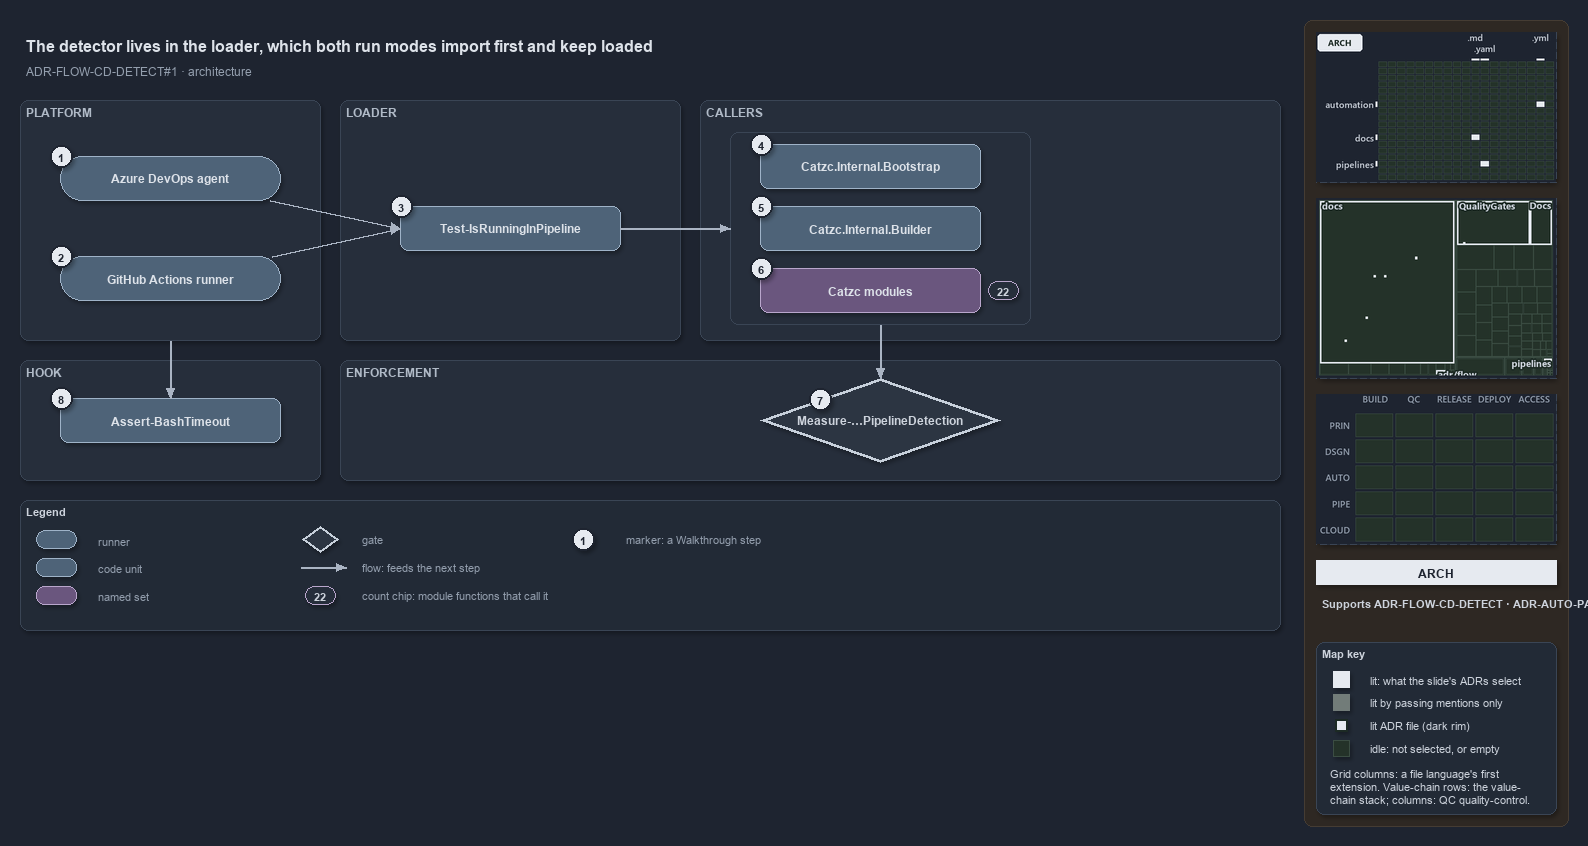

The diagram above was exported from draw.io. Its source (the exported page's mxGraphModel, read from the mxfile embedded in the PNG):
<mxGraphModel dx="1024" dy="768" grid="0" gridSize="10" guides="1" tooltips="1" connect="1" arrows="1" fold="1" page="1" pageScale="1" pageWidth="1572" pageHeight="640" background="#1E2430" math="0" shadow="1">
  <root>
    <mxCell id="0" />
    <mxCell id="1" parent="0" />
    <mxCell id="sidebar-bg" value="" style="rounded=1;arcSize=2;html=1;fillColor=#2E2823;strokeColor=#453C33;shadow=0;" vertex="1" parent="1">
      <mxGeometry x="1304" y="4" width="264" height="806" as="geometry" />
    </mxCell>
    <mxCell id="title" value="The detector lives in the loader, which both run modes import first and keep loaded" style="text;html=1;align=left;verticalAlign=middle;fontSize=16;fontStyle=1;fontColor=#DDE2E9;" vertex="1" parent="1">
      <mxGeometry x="20" y="14" width="1260" height="30" as="geometry" />
    </mxCell>
    <mxCell id="subtitle" value="ADR-FLOW-CD-DETECT#1 &amp;#183; architecture" style="text;html=1;align=left;verticalAlign=middle;fontSize=12;fontColor=#949FAE;" vertex="1" parent="1">
      <mxGeometry x="20" y="44" width="1240" height="20" as="geometry" />
    </mxCell>
    <mxCell id="band-platform" value="PLATFORM" style="rounded=1;html=1;arcSize=3;fillColor=#262E3B;strokeColor=#3A4555;verticalAlign=top;align=left;spacingLeft=8;fontStyle=1;fontSize=12;fontColor=#B0BAC7;" vertex="1" parent="1">
      <mxGeometry x="20" y="84" width="300" height="240" as="geometry" />
    </mxCell>
    <mxCell id="band-loader" value="LOADER" style="rounded=1;html=1;arcSize=3;fillColor=#262E3B;strokeColor=#3A4555;verticalAlign=top;align=left;spacingLeft=8;fontStyle=1;fontSize=12;fontColor=#B0BAC7;" vertex="1" parent="1">
      <mxGeometry x="340" y="84" width="340" height="240" as="geometry" />
    </mxCell>
    <mxCell id="band-callers" value="CALLERS" style="rounded=1;html=1;arcSize=3;fillColor=#262E3B;strokeColor=#3A4555;verticalAlign=top;align=left;spacingLeft=8;fontStyle=1;fontSize=12;fontColor=#B0BAC7;" vertex="1" parent="1">
      <mxGeometry x="700" y="84" width="580" height="240" as="geometry" />
    </mxCell>
    <mxCell id="band-hook" value="HOOK" style="rounded=1;html=1;arcSize=3;fillColor=#262E3B;strokeColor=#3A4555;verticalAlign=top;align=left;spacingLeft=8;fontStyle=1;fontSize=12;fontColor=#B0BAC7;" vertex="1" parent="1">
      <mxGeometry x="20" y="344" width="300" height="120" as="geometry" />
    </mxCell>
    <mxCell id="band-enforce" value="ENFORCEMENT" style="rounded=1;html=1;arcSize=3;fillColor=#262E3B;strokeColor=#3A4555;verticalAlign=top;align=left;spacingLeft=8;fontStyle=1;fontSize=12;fontColor=#B0BAC7;" vertex="1" parent="1">
      <mxGeometry x="340" y="344" width="940" height="120" as="geometry" />
    </mxCell>
    <mxCell id="g-ado" value="&lt;b&gt;Azure DevOps agent&lt;/b&gt;" style="rounded=1;arcSize=50;whiteSpace=wrap;html=1;fillColor=#4E6378;strokeColor=#9FB3C8;fontColor=#DDE2E9;fontSize=12;" vertex="1" parent="1">
      <mxGeometry x="60" y="140" width="220" height="44" as="geometry" />
    </mxCell>
    <mxCell id="mark-1" value="1" style="ellipse;html=1;fillColor=#E6EAF0;strokeColor=#1E2430;strokeWidth=2;fontColor=#1E2430;fontStyle=1;fontSize=11;" vertex="1" parent="1">
      <mxGeometry x="50" y="129" width="22" height="22" as="geometry" />
    </mxCell>
    <mxCell id="g-gh" value="&lt;b&gt;GitHub Actions runner&lt;/b&gt;" style="rounded=1;arcSize=50;whiteSpace=wrap;html=1;fillColor=#4E6378;strokeColor=#9FB3C8;fontColor=#DDE2E9;fontSize=12;" vertex="1" parent="1">
      <mxGeometry x="60" y="240" width="220" height="44" as="geometry" />
    </mxCell>
    <mxCell id="mark-2" value="2" style="ellipse;html=1;fillColor=#E6EAF0;strokeColor=#1E2430;strokeWidth=2;fontColor=#1E2430;fontStyle=1;fontSize=11;" vertex="1" parent="1">
      <mxGeometry x="50" y="229" width="22" height="22" as="geometry" />
    </mxCell>
    <mxCell id="g-detect" value="&lt;b&gt;Test-IsRunningInPipeline&lt;/b&gt;" style="rounded=1;whiteSpace=wrap;html=1;arcSize=20;fillColor=#4E6378;strokeColor=#9FB3C8;fontColor=#DDE2E9;fontSize=12;" vertex="1" parent="1">
      <mxGeometry x="400" y="190" width="220" height="44" as="geometry" />
    </mxCell>
    <mxCell id="mark-3" value="3" style="ellipse;html=1;fillColor=#E6EAF0;strokeColor=#1E2430;strokeWidth=2;fontColor=#1E2430;fontStyle=1;fontSize=11;" vertex="1" parent="1">
      <mxGeometry x="390" y="179" width="22" height="22" as="geometry" />
    </mxCell>
    <mxCell id="frame-callers" value="" style="rounded=1;html=1;arcSize=6;fillColor=none;strokeColor=#3A4555;" vertex="1" parent="1">
      <mxGeometry x="730" y="116" width="300" height="192" as="geometry" />
    </mxCell>
    <mxCell id="g-bootstrap" value="&lt;b&gt;Catzc.Internal.Bootstrap&lt;/b&gt;" style="rounded=1;whiteSpace=wrap;html=1;arcSize=20;fillColor=#4E6378;strokeColor=#9FB3C8;fontColor=#DDE2E9;fontSize=12;" vertex="1" parent="1">
      <mxGeometry x="760" y="128" width="220" height="44" as="geometry" />
    </mxCell>
    <mxCell id="mark-4" value="4" style="ellipse;html=1;fillColor=#E6EAF0;strokeColor=#1E2430;strokeWidth=2;fontColor=#1E2430;fontStyle=1;fontSize=11;" vertex="1" parent="1">
      <mxGeometry x="750" y="117" width="22" height="22" as="geometry" />
    </mxCell>
    <mxCell id="g-builder" value="&lt;b&gt;Catzc.Internal.Builder&lt;/b&gt;" style="rounded=1;whiteSpace=wrap;html=1;arcSize=20;fillColor=#4E6378;strokeColor=#9FB3C8;fontColor=#DDE2E9;fontSize=12;" vertex="1" parent="1">
      <mxGeometry x="760" y="190" width="220" height="44" as="geometry" />
    </mxCell>
    <mxCell id="mark-5" value="5" style="ellipse;html=1;fillColor=#E6EAF0;strokeColor=#1E2430;strokeWidth=2;fontColor=#1E2430;fontStyle=1;fontSize=11;" vertex="1" parent="1">
      <mxGeometry x="750" y="179" width="22" height="22" as="geometry" />
    </mxCell>
    <mxCell id="g-modules" value="&lt;b&gt;Catzc modules&lt;/b&gt;" style="rounded=1;whiteSpace=wrap;html=1;arcSize=20;fillColor=#6A567E;strokeColor=#B9A6CC;fontColor=#DDE2E9;fontSize=12;" vertex="1" parent="1">
      <mxGeometry x="760" y="252" width="220" height="44" as="geometry" />
    </mxCell>
    <mxCell id="mark-6" value="6" style="ellipse;html=1;fillColor=#E6EAF0;strokeColor=#1E2430;strokeWidth=2;fontColor=#1E2430;fontStyle=1;fontSize=11;" vertex="1" parent="1">
      <mxGeometry x="750" y="241" width="22" height="22" as="geometry" />
    </mxCell>
    <mxCell id="count-modules" value="22" style="rounded=1;arcSize=50;whiteSpace=wrap;html=1;fillColor=#262E3B;strokeColor=#B9A6CC;fontColor=#CDD3DC;fontStyle=1;fontSize=11;" vertex="1" parent="1">
      <mxGeometry x="988" y="265" width="30" height="18" as="geometry" />
    </mxCell>
    <mxCell id="g-rule" value="&lt;b&gt;Measure-…PipelineDetection&lt;/b&gt;" style="rhombus;whiteSpace=wrap;html=1;fillColor=#2C3542;strokeColor=#C7D0DB;strokeWidth=3;fontColor=#CDD3DC;fontSize=12;" vertex="1" parent="1">
      <mxGeometry x="760" y="362" width="240" height="84" as="geometry" />
    </mxCell>
    <mxCell id="mark-7" value="7" style="ellipse;html=1;fillColor=#E6EAF0;strokeColor=#1E2430;strokeWidth=2;fontColor=#1E2430;fontStyle=1;fontSize=11;" vertex="1" parent="1">
      <mxGeometry x="809" y="372" width="22" height="22" as="geometry" />
    </mxCell>
    <mxCell id="g-hook" value="&lt;b&gt;Assert-BashTimeout&lt;/b&gt;" style="rounded=1;whiteSpace=wrap;html=1;arcSize=20;fillColor=#4E6378;strokeColor=#9FB3C8;fontColor=#DDE2E9;fontSize=12;" vertex="1" parent="1">
      <mxGeometry x="60" y="382" width="220" height="44" as="geometry" />
    </mxCell>
    <mxCell id="mark-8" value="8" style="ellipse;html=1;fillColor=#E6EAF0;strokeColor=#1E2430;strokeWidth=2;fontColor=#1E2430;fontStyle=1;fontSize=11;" vertex="1" parent="1">
      <mxGeometry x="50" y="371" width="22" height="22" as="geometry" />
    </mxCell>
    <mxCell id="port-detect-left" value="" style="text;html=1;strokeColor=none;fillColor=none;" vertex="1" parent="1">
      <mxGeometry x="400" y="212" width="1" height="1" as="geometry" />
    </mxCell>
    <mxCell id="e-ado-detect" value="" style="edgeStyle=orthogonalEdgeStyle;rounded=1;html=1;fontSize=10;fontColor=#CDD3DC;endArrow=block;strokeColor=#AAB4C3;shadow=0;" edge="1" parent="1" source="g-ado" target="port-detect-left">
      <mxGeometry relative="1" as="geometry" />
    </mxCell>
    <mxCell id="e-gh-detect" value="" style="edgeStyle=orthogonalEdgeStyle;rounded=1;html=1;fontSize=10;fontColor=#CDD3DC;endArrow=block;strokeColor=#AAB4C3;shadow=0;" edge="1" parent="1" source="g-gh" target="port-detect-left">
      <mxGeometry relative="1" as="geometry" />
    </mxCell>
    <mxCell id="port-frame-left" value="" style="text;html=1;strokeColor=none;fillColor=none;" vertex="1" parent="1">
      <mxGeometry x="730" y="212" width="1" height="1" as="geometry" />
    </mxCell>
    <mxCell id="e-detect-frame" value="" style="edgeStyle=orthogonalEdgeStyle;rounded=1;html=1;fontSize=10;fontColor=#CDD3DC;endArrow=block;strokeColor=#AAB4C3;shadow=0;" edge="1" parent="1" source="g-detect" target="port-frame-left">
      <mxGeometry relative="1" as="geometry" />
    </mxCell>
    <mxCell id="port-frame-bottom" value="" style="text;html=1;strokeColor=none;fillColor=none;" vertex="1" parent="1">
      <mxGeometry x="880" y="308" width="1" height="1" as="geometry" />
    </mxCell>
    <mxCell id="port-rule-top" value="" style="text;html=1;strokeColor=none;fillColor=none;" vertex="1" parent="1">
      <mxGeometry x="880" y="362" width="1" height="1" as="geometry" />
    </mxCell>
    <mxCell id="e-frame-rule" value="" style="edgeStyle=orthogonalEdgeStyle;rounded=1;html=1;fontSize=10;fontColor=#CDD3DC;endArrow=block;strokeColor=#AAB4C3;shadow=0;" edge="1" parent="1" source="port-frame-bottom" target="port-rule-top">
      <mxGeometry relative="1" as="geometry" />
    </mxCell>
    <mxCell id="port-platform-bottom" value="" style="text;html=1;strokeColor=none;fillColor=none;" vertex="1" parent="1">
      <mxGeometry x="170" y="324" width="1" height="1" as="geometry" />
    </mxCell>
    <mxCell id="port-hook-top" value="" style="text;html=1;strokeColor=none;fillColor=none;" vertex="1" parent="1">
      <mxGeometry x="170" y="382" width="1" height="1" as="geometry" />
    </mxCell>
    <mxCell id="e-platform-hook" value="" style="edgeStyle=orthogonalEdgeStyle;rounded=1;html=1;fontSize=10;fontColor=#CDD3DC;endArrow=block;strokeColor=#AAB4C3;shadow=0;" edge="1" parent="1" source="port-platform-bottom" target="port-hook-top">
      <mxGeometry relative="1" as="geometry" />
    </mxCell>
    <mxCell id="legend" value="&lt;b&gt;Legend&lt;/b&gt;" style="rounded=1;whiteSpace=wrap;html=1;arcSize=6;fillColor=#222A36;strokeColor=#3A4555;align=left;verticalAlign=top;spacing=8;fontSize=11;fontColor=#CDD3DC;" vertex="1" parent="1">
      <mxGeometry x="20" y="484" width="1260" height="130" as="geometry" />
    </mxCell>
    <mxCell id="lg-0" value="" style="rounded=1;arcSize=50;html=1;fillColor=#4E6378;strokeColor=#9FB3C8;" vertex="1" parent="1">
      <mxGeometry x="36" y="514" width="40" height="18" as="geometry" />
    </mxCell>
    <mxCell id="lg-0-t" value="runner" style="text;html=1;align=left;verticalAlign=middle;fontSize=11;fontColor=#949FAE;" vertex="1" parent="1">
      <mxGeometry x="92" y="513" width="230" height="20" as="geometry" />
    </mxCell>
    <mxCell id="lg-1" value="" style="rounded=1;html=1;arcSize=20;fillColor=#4E6378;strokeColor=#9FB3C8;" vertex="1" parent="1">
      <mxGeometry x="36" y="542" width="40" height="18" as="geometry" />
    </mxCell>
    <mxCell id="lg-1-t" value="code unit" style="text;html=1;align=left;verticalAlign=middle;fontSize=11;fontColor=#949FAE;" vertex="1" parent="1">
      <mxGeometry x="92" y="541" width="230" height="20" as="geometry" />
    </mxCell>
    <mxCell id="lg-2" value="" style="rounded=1;html=1;arcSize=20;fillColor=#6A567E;strokeColor=#B9A6CC;" vertex="1" parent="1">
      <mxGeometry x="36" y="570" width="40" height="18" as="geometry" />
    </mxCell>
    <mxCell id="lg-2-t" value="named set" style="text;html=1;align=left;verticalAlign=middle;fontSize=11;fontColor=#949FAE;" vertex="1" parent="1">
      <mxGeometry x="92" y="569" width="230" height="20" as="geometry" />
    </mxCell>
    <mxCell id="lg-3" value="" style="rhombus;html=1;fillColor=#2C3542;strokeColor=#C7D0DB;strokeWidth=2;fontColor=#CDD3DC;" vertex="1" parent="1">
      <mxGeometry x="302" y="510" width="36" height="26" as="geometry" />
    </mxCell>
    <mxCell id="lg-3-t" value="gate" style="text;html=1;align=left;verticalAlign=middle;fontSize=11;fontColor=#949FAE;" vertex="1" parent="1">
      <mxGeometry x="356" y="513" width="230" height="20" as="geometry" />
    </mxCell>
    <mxCell id="lg-4-a" value="" style="text;html=1;strokeColor=none;fillColor=none;" vertex="1" parent="1">
      <mxGeometry x="300" y="551" width="1" height="1" as="geometry" />
    </mxCell>
    <mxCell id="lg-4-b" value="" style="text;html=1;strokeColor=none;fillColor=none;" vertex="1" parent="1">
      <mxGeometry x="346" y="551" width="1" height="1" as="geometry" />
    </mxCell>
    <mxCell id="lg-4" value="" style="edgeStyle=orthogonalEdgeStyle;rounded=1;html=1;fontSize=10;fontColor=#CDD3DC;endArrow=block;strokeColor=#AAB4C3;shadow=0;" edge="1" parent="1" source="lg-4-a" target="lg-4-b">
      <mxGeometry relative="1" as="geometry" />
    </mxCell>
    <mxCell id="lg-4-t" value="flow: feeds the next step" style="text;html=1;align=left;verticalAlign=middle;fontSize=11;fontColor=#949FAE;" vertex="1" parent="1">
      <mxGeometry x="356" y="541" width="230" height="20" as="geometry" />
    </mxCell>
    <mxCell id="lg-5" value="22" style="rounded=1;arcSize=50;whiteSpace=wrap;html=1;fillColor=#262E3B;strokeColor=#B9A6CC;fontColor=#CDD3DC;fontStyle=1;fontSize=11;" vertex="1" parent="1">
      <mxGeometry x="305" y="570" width="30" height="18" as="geometry" />
    </mxCell>
    <mxCell id="lg-5-t" value="count chip: module functions that call it" style="text;html=1;align=left;verticalAlign=middle;fontSize=11;fontColor=#949FAE;" vertex="1" parent="1">
      <mxGeometry x="356" y="569" width="230" height="20" as="geometry" />
    </mxCell>
    <mxCell id="lg-6" value="1" style="ellipse;html=1;fillColor=#E6EAF0;strokeColor=#1E2430;strokeWidth=2;fontColor=#1E2430;fontStyle=1;fontSize=11;" vertex="1" parent="1">
      <mxGeometry x="572" y="512" width="22" height="22" as="geometry" />
    </mxCell>
    <mxCell id="lg-6-t" value="marker: a Walkthrough step" style="text;html=1;align=left;verticalAlign=middle;fontSize=11;fontColor=#949FAE;" vertex="1" parent="1">
      <mxGeometry x="620" y="513" width="230" height="20" as="geometry" />
    </mxCell>
    <mxCell id="minimap-grid" value="" style="shape=image;imageAspect=0;rounded=1;arcSize=4;whiteSpace=wrap;html=1;fillColor=#262E3B;strokeColor=#3A4555;dashed=1;fontColor=#949FAE;fontSize=11;image=data:image/png,(base64 omitted: 9376 chars);" vertex="1" parent="1">
      <mxGeometry x="1316" y="16" width="240" height="150" as="geometry" />
    </mxCell>
    <mxCell id="minimap-tree" value="" style="shape=image;imageAspect=0;rounded=1;arcSize=4;whiteSpace=wrap;html=1;fillColor=#262E3B;strokeColor=#3A4555;dashed=1;fontColor=#949FAE;fontSize=11;image=data:image/png,(base64 omitted: 13416 chars);" vertex="1" parent="1">
      <mxGeometry x="1316" y="182" width="240" height="180" as="geometry" />
    </mxCell>
    <mxCell id="minimap-chain" value="" style="shape=image;imageAspect=0;rounded=1;arcSize=4;whiteSpace=wrap;html=1;fillColor=#262E3B;strokeColor=#3A4555;dashed=1;fontColor=#949FAE;fontSize=11;image=data:image/png,(base64 omitted: 11912 chars);" vertex="1" parent="1">
      <mxGeometry x="1316" y="378" width="240" height="150" as="geometry" />
    </mxCell>
    <mxCell id="lens-badge" value="ARCH" style="rounded=0;whiteSpace=wrap;html=1;align=center;verticalAlign=middle;fontSize=12;fontStyle=1;fontColor=#1E2430;fillColor=#E6EAF0;strokeColor=none;" vertex="1" parent="1">
      <mxGeometry x="1316" y="544" width="240" height="24" as="geometry" />
    </mxCell>
    <mxCell id="supports" value="&lt;b&gt;Supports&lt;/b&gt; ADR-FLOW-CD-DETECT &amp;#183; ADR-AUTO-PARITY" style="text;html=1;whiteSpace=wrap;align=left;verticalAlign=top;fontSize=11;fontColor=#CDD3DC;" vertex="1" parent="1">
      <mxGeometry x="1316" y="576" width="240" height="38" as="geometry" />
    </mxCell>
    <mxCell id="mapkey" value="&lt;b&gt;Map key&lt;/b&gt;" style="rounded=1;arcSize=6;whiteSpace=wrap;html=1;align=left;verticalAlign=top;fontSize=11;fontColor=#CDD3DC;fillColor=#222A36;strokeColor=#3A4555;spacingLeft=8;spacingTop=2;" vertex="1" parent="1">
      <mxGeometry x="1316" y="626" width="240" height="172" as="geometry" />
    </mxCell>
    <mxCell id="mapkey-lit" value="" style="rounded=0;html=1;fillColor=#E6EAF0;strokeColor=#E6EAF0;" vertex="1" parent="1">
      <mxGeometry x="1333.0" y="655.0" width="16" height="16" as="geometry" />
    </mxCell>
    <mxCell id="mapkey-lit-text" value="lit: what the slide's ADRs select" style="text;html=1;align=left;verticalAlign=middle;fontSize=11;fontColor=#CDD3DC;" vertex="1" parent="1">
      <mxGeometry x="1364" y="653" width="184" height="20" as="geometry" />
    </mxCell>
    <mxCell id="mapkey-touched" value="" style="rounded=0;html=1;fillColor=#727C79;strokeColor=#727C79;" vertex="1" parent="1">
      <mxGeometry x="1333.0" y="678.0" width="16" height="16" as="geometry" />
    </mxCell>
    <mxCell id="mapkey-touched-text" value="lit by passing mentions only" style="text;html=1;align=left;verticalAlign=middle;fontSize=11;fontColor=#CDD3DC;" vertex="1" parent="1">
      <mxGeometry x="1364" y="676" width="184" height="20" as="geometry" />
    </mxCell>
    <mxCell id="mapkey-adr" value="" style="rounded=0;html=1;fillColor=#E6EAF0;strokeColor=#1C2A24;strokeWidth=2;" vertex="1" parent="1">
      <mxGeometry x="1335.0" y="703.0" width="12" height="12" as="geometry" />
    </mxCell>
    <mxCell id="mapkey-adr-text" value="lit ADR file (dark rim)" style="text;html=1;align=left;verticalAlign=middle;fontSize=11;fontColor=#CDD3DC;" vertex="1" parent="1">
      <mxGeometry x="1364" y="699" width="184" height="20" as="geometry" />
    </mxCell>
    <mxCell id="mapkey-idle" value="" style="rounded=0;html=1;fillColor=#243229;strokeColor=#3B4D43;" vertex="1" parent="1">
      <mxGeometry x="1333.0" y="724.0" width="16" height="16" as="geometry" />
    </mxCell>
    <mxCell id="mapkey-idle-text" value="idle: not selected, or empty" style="text;html=1;align=left;verticalAlign=middle;fontSize=11;fontColor=#CDD3DC;" vertex="1" parent="1">
      <mxGeometry x="1364" y="722" width="184" height="20" as="geometry" />
    </mxCell>
    <mxCell id="mapkey-codes" value="Grid columns: a file language's first&lt;br&gt;extension. Value-chain rows: the value-&lt;br&gt;chain stack; columns: QC quality-control." style="text;html=1;align=left;verticalAlign=top;whiteSpace=wrap;fontSize=11;fontColor=#CDD3DC;" vertex="1" parent="1">
      <mxGeometry x="1324" y="746" width="224" height="46" as="geometry" />
    </mxCell>
  </root>
</mxGraphModel>